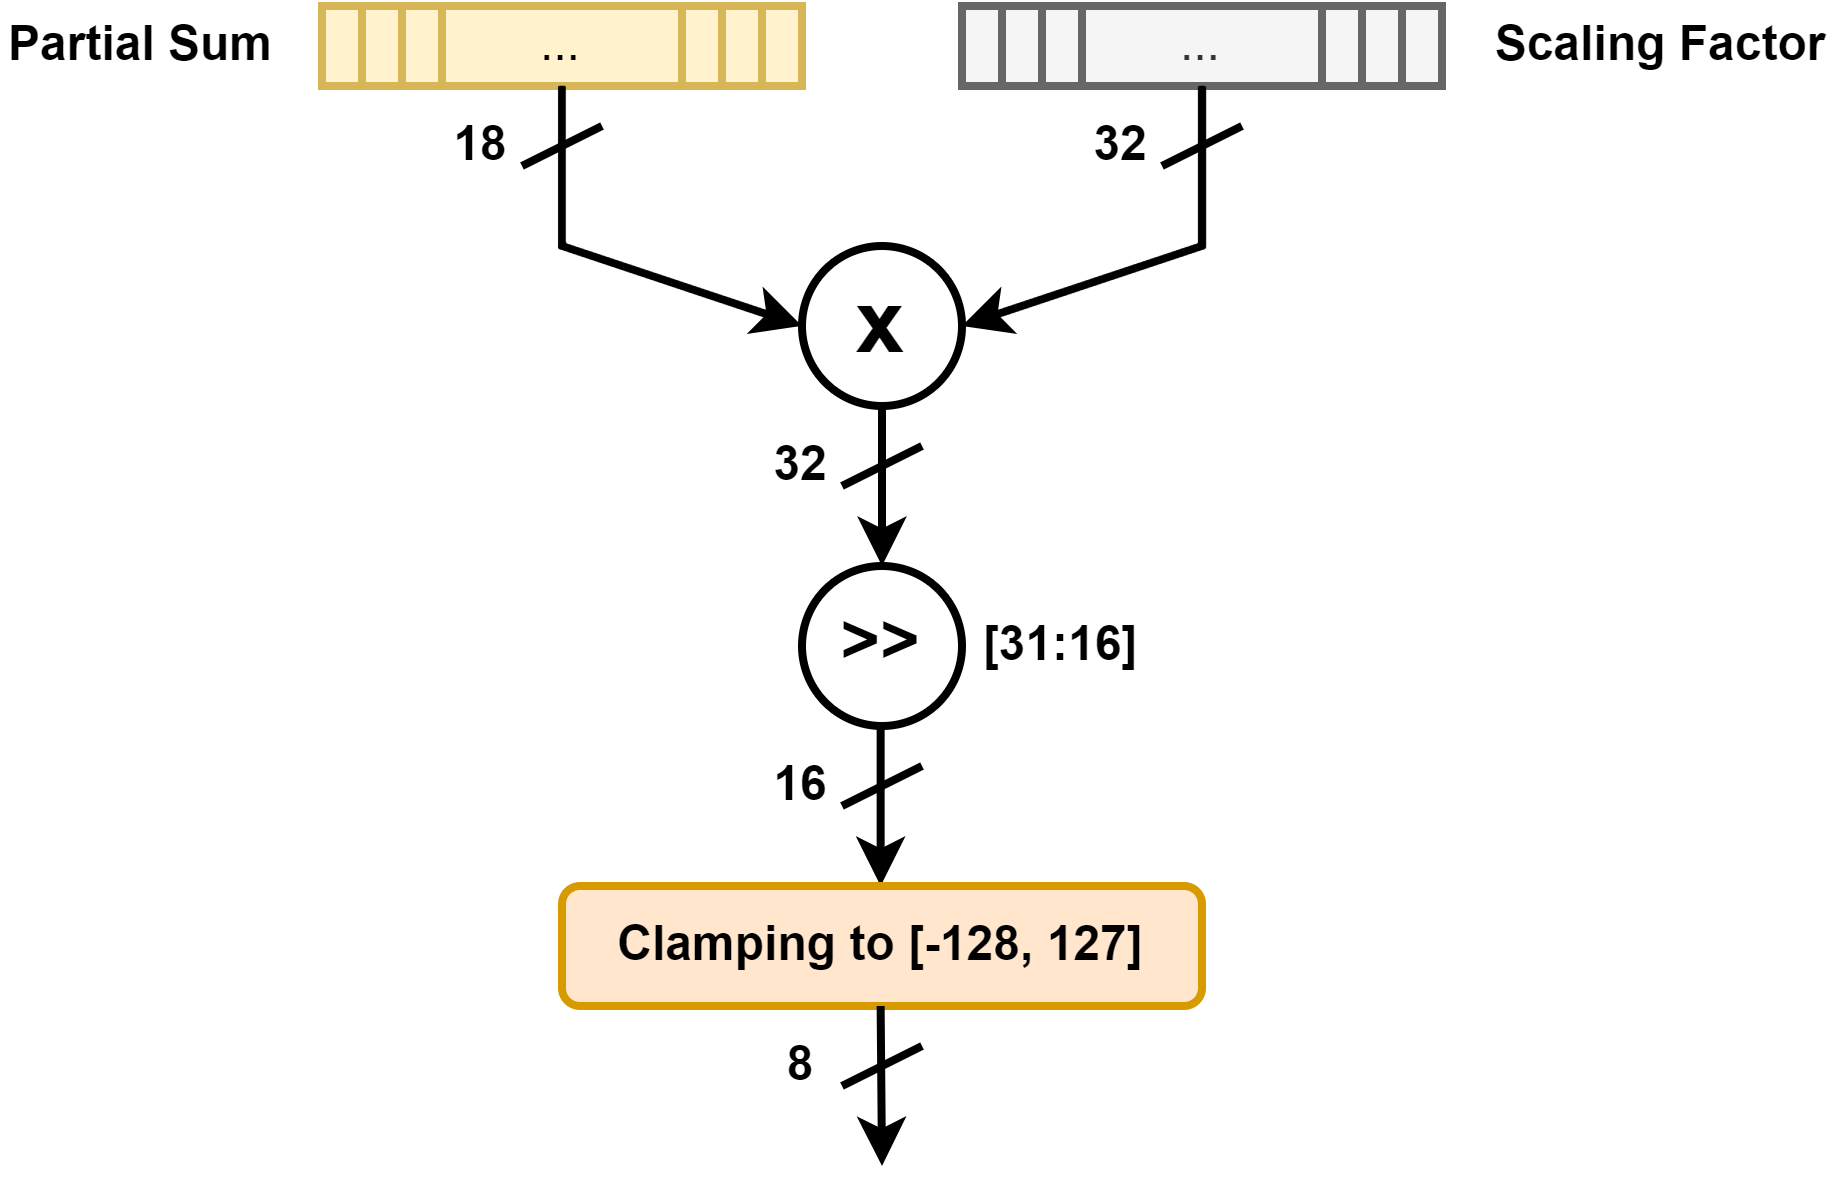

The diagram above was exported from draw.io. Its source (the exported page's mxGraphModel, read from the mxfile embedded in the PNG):
<mxGraphModel dx="1085" dy="745" grid="1" gridSize="10" guides="1" tooltips="1" connect="1" arrows="1" fold="1" page="1" pageScale="1" pageWidth="1169" pageHeight="827" math="0" shadow="0">
  <root>
    <mxCell id="0" />
    <mxCell id="1" parent="0" />
    <mxCell id="-eKfkgZ0wulsrcX2ZRyZ-2" value="" style="rounded=0;whiteSpace=wrap;html=1;fillColor=#fff2cc;strokeColor=#d6b656;strokeWidth=2;" vertex="1" parent="1">
      <mxGeometry x="120" y="40" width="10" height="20" as="geometry" />
    </mxCell>
    <mxCell id="-eKfkgZ0wulsrcX2ZRyZ-3" value="" style="rounded=0;whiteSpace=wrap;html=1;fillColor=#fff2cc;strokeColor=#d6b656;strokeWidth=2;" vertex="1" parent="1">
      <mxGeometry x="130" y="40" width="10" height="20" as="geometry" />
    </mxCell>
    <mxCell id="-eKfkgZ0wulsrcX2ZRyZ-4" value="" style="rounded=0;whiteSpace=wrap;html=1;fillColor=#fff2cc;strokeColor=#d6b656;strokeWidth=2;" vertex="1" parent="1">
      <mxGeometry x="140" y="40" width="10" height="20" as="geometry" />
    </mxCell>
    <mxCell id="-eKfkgZ0wulsrcX2ZRyZ-5" value="..." style="rounded=0;whiteSpace=wrap;html=1;fillColor=#fff2cc;strokeColor=#d6b656;strokeWidth=2;" vertex="1" parent="1">
      <mxGeometry x="150" y="40" width="60" height="20" as="geometry" />
    </mxCell>
    <mxCell id="-eKfkgZ0wulsrcX2ZRyZ-6" value="" style="rounded=0;whiteSpace=wrap;html=1;fillColor=#fff2cc;strokeColor=#d6b656;strokeWidth=2;" vertex="1" parent="1">
      <mxGeometry x="210" y="40" width="10" height="20" as="geometry" />
    </mxCell>
    <mxCell id="-eKfkgZ0wulsrcX2ZRyZ-7" value="" style="rounded=0;whiteSpace=wrap;html=1;fillColor=#fff2cc;strokeColor=#d6b656;strokeWidth=2;" vertex="1" parent="1">
      <mxGeometry x="220" y="40" width="10" height="20" as="geometry" />
    </mxCell>
    <mxCell id="-eKfkgZ0wulsrcX2ZRyZ-8" value="" style="rounded=0;whiteSpace=wrap;html=1;fillColor=#fff2cc;strokeColor=#d6b656;strokeWidth=2;" vertex="1" parent="1">
      <mxGeometry x="230" y="40" width="10" height="20" as="geometry" />
    </mxCell>
    <mxCell id="-eKfkgZ0wulsrcX2ZRyZ-9" value="Partial Sum" style="text;html=1;align=center;verticalAlign=middle;whiteSpace=wrap;rounded=0;fontStyle=1" vertex="1" parent="1">
      <mxGeometry x="40" y="40" width="70" height="20" as="geometry" />
    </mxCell>
    <mxCell id="-eKfkgZ0wulsrcX2ZRyZ-10" value="" style="endArrow=classic;html=1;rounded=0;exitX=0.5;exitY=1;exitDx=0;exitDy=0;strokeWidth=2;entryX=0;entryY=0.5;entryDx=0;entryDy=0;" edge="1" parent="1" source="-eKfkgZ0wulsrcX2ZRyZ-5" target="-eKfkgZ0wulsrcX2ZRyZ-11">
      <mxGeometry width="50" height="50" relative="1" as="geometry">
        <mxPoint x="250" y="120" as="sourcePoint" />
        <mxPoint x="180" y="100" as="targetPoint" />
        <Array as="points">
          <mxPoint x="180" y="100" />
        </Array>
      </mxGeometry>
    </mxCell>
    <mxCell id="-eKfkgZ0wulsrcX2ZRyZ-11" value="&lt;b&gt;&lt;font style=&quot;font-size: 22px;&quot;&gt;x&lt;/font&gt;&lt;/b&gt;" style="ellipse;whiteSpace=wrap;html=1;aspect=fixed;strokeWidth=2;" vertex="1" parent="1">
      <mxGeometry x="240" y="100" width="40" height="40" as="geometry" />
    </mxCell>
    <mxCell id="-eKfkgZ0wulsrcX2ZRyZ-12" value="" style="rounded=0;whiteSpace=wrap;html=1;fillColor=#f5f5f5;strokeColor=#666666;strokeWidth=2;fontColor=#333333;" vertex="1" parent="1">
      <mxGeometry x="280" y="40" width="10" height="20" as="geometry" />
    </mxCell>
    <mxCell id="-eKfkgZ0wulsrcX2ZRyZ-13" value="" style="rounded=0;whiteSpace=wrap;html=1;fillColor=#f5f5f5;strokeColor=#666666;strokeWidth=2;fontColor=#333333;" vertex="1" parent="1">
      <mxGeometry x="290" y="40" width="10" height="20" as="geometry" />
    </mxCell>
    <mxCell id="-eKfkgZ0wulsrcX2ZRyZ-14" value="" style="rounded=0;whiteSpace=wrap;html=1;fillColor=#f5f5f5;strokeColor=#666666;strokeWidth=2;fontColor=#333333;" vertex="1" parent="1">
      <mxGeometry x="300" y="40" width="10" height="20" as="geometry" />
    </mxCell>
    <mxCell id="-eKfkgZ0wulsrcX2ZRyZ-15" value="..." style="rounded=0;whiteSpace=wrap;html=1;fillColor=#f5f5f5;strokeColor=#666666;strokeWidth=2;fontColor=#333333;" vertex="1" parent="1">
      <mxGeometry x="310" y="40" width="60" height="20" as="geometry" />
    </mxCell>
    <mxCell id="-eKfkgZ0wulsrcX2ZRyZ-16" value="" style="rounded=0;whiteSpace=wrap;html=1;fillColor=#f5f5f5;strokeColor=#666666;strokeWidth=2;fontColor=#333333;" vertex="1" parent="1">
      <mxGeometry x="370" y="40" width="10" height="20" as="geometry" />
    </mxCell>
    <mxCell id="-eKfkgZ0wulsrcX2ZRyZ-17" value="" style="rounded=0;whiteSpace=wrap;html=1;fillColor=#f5f5f5;strokeColor=#666666;strokeWidth=2;fontColor=#333333;" vertex="1" parent="1">
      <mxGeometry x="380" y="40" width="10" height="20" as="geometry" />
    </mxCell>
    <mxCell id="-eKfkgZ0wulsrcX2ZRyZ-18" value="" style="rounded=0;whiteSpace=wrap;html=1;fillColor=#f5f5f5;strokeColor=#666666;strokeWidth=2;fontColor=#333333;" vertex="1" parent="1">
      <mxGeometry x="390" y="40" width="10" height="20" as="geometry" />
    </mxCell>
    <mxCell id="-eKfkgZ0wulsrcX2ZRyZ-19" value="" style="endArrow=classic;html=1;rounded=0;entryX=1;entryY=0.5;entryDx=0;entryDy=0;exitX=0.5;exitY=1;exitDx=0;exitDy=0;strokeWidth=2;" edge="1" parent="1" source="-eKfkgZ0wulsrcX2ZRyZ-15" target="-eKfkgZ0wulsrcX2ZRyZ-11">
      <mxGeometry width="50" height="50" relative="1" as="geometry">
        <mxPoint x="250" y="120" as="sourcePoint" />
        <mxPoint x="300" y="70" as="targetPoint" />
        <Array as="points">
          <mxPoint x="340" y="100" />
        </Array>
      </mxGeometry>
    </mxCell>
    <mxCell id="-eKfkgZ0wulsrcX2ZRyZ-20" value="" style="endArrow=classic;html=1;rounded=0;exitX=0.5;exitY=1;exitDx=0;exitDy=0;strokeWidth=2;" edge="1" parent="1" source="-eKfkgZ0wulsrcX2ZRyZ-11">
      <mxGeometry width="50" height="50" relative="1" as="geometry">
        <mxPoint x="250" y="120" as="sourcePoint" />
        <mxPoint x="260" y="180" as="targetPoint" />
      </mxGeometry>
    </mxCell>
    <mxCell id="-eKfkgZ0wulsrcX2ZRyZ-21" value="Scaling Factor" style="text;html=1;align=center;verticalAlign=middle;whiteSpace=wrap;rounded=0;fontStyle=1" vertex="1" parent="1">
      <mxGeometry x="410" y="40" width="90" height="20" as="geometry" />
    </mxCell>
    <mxCell id="-eKfkgZ0wulsrcX2ZRyZ-22" value="" style="endArrow=none;html=1;rounded=0;strokeWidth=2;" edge="1" parent="1">
      <mxGeometry width="50" height="50" relative="1" as="geometry">
        <mxPoint x="170" y="80" as="sourcePoint" />
        <mxPoint x="190" y="70" as="targetPoint" />
      </mxGeometry>
    </mxCell>
    <mxCell id="-eKfkgZ0wulsrcX2ZRyZ-23" value="" style="endArrow=none;html=1;rounded=0;strokeWidth=2;" edge="1" parent="1">
      <mxGeometry width="50" height="50" relative="1" as="geometry">
        <mxPoint x="330" y="80" as="sourcePoint" />
        <mxPoint x="350" y="70" as="targetPoint" />
      </mxGeometry>
    </mxCell>
    <mxCell id="-eKfkgZ0wulsrcX2ZRyZ-24" value="18" style="text;html=1;align=center;verticalAlign=middle;whiteSpace=wrap;rounded=0;fontStyle=1" vertex="1" parent="1">
      <mxGeometry x="150" y="70" width="20" height="10" as="geometry" />
    </mxCell>
    <mxCell id="-eKfkgZ0wulsrcX2ZRyZ-25" value="32" style="text;html=1;align=center;verticalAlign=middle;whiteSpace=wrap;rounded=0;fontStyle=1" vertex="1" parent="1">
      <mxGeometry x="310" y="70" width="20" height="10" as="geometry" />
    </mxCell>
    <mxCell id="-eKfkgZ0wulsrcX2ZRyZ-26" value="" style="endArrow=none;html=1;rounded=0;strokeWidth=2;" edge="1" parent="1">
      <mxGeometry width="50" height="50" relative="1" as="geometry">
        <mxPoint x="250" y="160" as="sourcePoint" />
        <mxPoint x="270" y="150" as="targetPoint" />
      </mxGeometry>
    </mxCell>
    <mxCell id="-eKfkgZ0wulsrcX2ZRyZ-27" value="32" style="text;html=1;align=center;verticalAlign=middle;whiteSpace=wrap;rounded=0;fontStyle=1" vertex="1" parent="1">
      <mxGeometry x="230" y="150" width="20" height="10" as="geometry" />
    </mxCell>
    <mxCell id="-eKfkgZ0wulsrcX2ZRyZ-28" value="&lt;b style=&quot;&quot;&gt;&lt;font style=&quot;font-size: 17px;&quot;&gt;&amp;gt;&amp;gt;&lt;/font&gt;&lt;/b&gt;" style="ellipse;whiteSpace=wrap;html=1;aspect=fixed;strokeWidth=2;" vertex="1" parent="1">
      <mxGeometry x="240" y="180" width="40" height="40" as="geometry" />
    </mxCell>
    <mxCell id="-eKfkgZ0wulsrcX2ZRyZ-29" value="" style="endArrow=classic;html=1;rounded=0;exitX=0.5;exitY=1;exitDx=0;exitDy=0;strokeWidth=2;" edge="1" parent="1">
      <mxGeometry width="50" height="50" relative="1" as="geometry">
        <mxPoint x="259.66" y="220" as="sourcePoint" />
        <mxPoint x="259.66" y="260" as="targetPoint" />
      </mxGeometry>
    </mxCell>
    <mxCell id="-eKfkgZ0wulsrcX2ZRyZ-30" value="" style="endArrow=none;html=1;rounded=0;strokeWidth=2;" edge="1" parent="1">
      <mxGeometry width="50" height="50" relative="1" as="geometry">
        <mxPoint x="250" y="240" as="sourcePoint" />
        <mxPoint x="270" y="230" as="targetPoint" />
      </mxGeometry>
    </mxCell>
    <mxCell id="-eKfkgZ0wulsrcX2ZRyZ-31" value="16" style="text;html=1;align=center;verticalAlign=middle;whiteSpace=wrap;rounded=0;fontStyle=1" vertex="1" parent="1">
      <mxGeometry x="230" y="230" width="20" height="10" as="geometry" />
    </mxCell>
    <mxCell id="-eKfkgZ0wulsrcX2ZRyZ-32" value="&lt;b&gt;Clamping to [-128, 127]&lt;/b&gt;" style="rounded=1;whiteSpace=wrap;html=1;strokeWidth=2;fillColor=#ffe6cc;strokeColor=#d79b00;" vertex="1" parent="1">
      <mxGeometry x="180" y="260" width="160" height="30" as="geometry" />
    </mxCell>
    <mxCell id="-eKfkgZ0wulsrcX2ZRyZ-33" value="" style="endArrow=classic;html=1;rounded=0;exitX=0.5;exitY=1;exitDx=0;exitDy=0;strokeWidth=2;" edge="1" parent="1">
      <mxGeometry width="50" height="50" relative="1" as="geometry">
        <mxPoint x="259.66" y="290" as="sourcePoint" />
        <mxPoint x="260" y="330" as="targetPoint" />
      </mxGeometry>
    </mxCell>
    <mxCell id="-eKfkgZ0wulsrcX2ZRyZ-34" value="" style="endArrow=none;html=1;rounded=0;strokeWidth=2;" edge="1" parent="1">
      <mxGeometry width="50" height="50" relative="1" as="geometry">
        <mxPoint x="250" y="310" as="sourcePoint" />
        <mxPoint x="270" y="300" as="targetPoint" />
      </mxGeometry>
    </mxCell>
    <mxCell id="-eKfkgZ0wulsrcX2ZRyZ-35" value="8" style="text;html=1;align=center;verticalAlign=middle;whiteSpace=wrap;rounded=0;fontStyle=1" vertex="1" parent="1">
      <mxGeometry x="230" y="300" width="20" height="10" as="geometry" />
    </mxCell>
    <mxCell id="-eKfkgZ0wulsrcX2ZRyZ-36" value="&lt;b&gt;[31:16]&lt;/b&gt;" style="text;html=1;align=center;verticalAlign=middle;whiteSpace=wrap;rounded=0;" vertex="1" parent="1">
      <mxGeometry x="280" y="190" width="50" height="20" as="geometry" />
    </mxCell>
  </root>
</mxGraphModel>